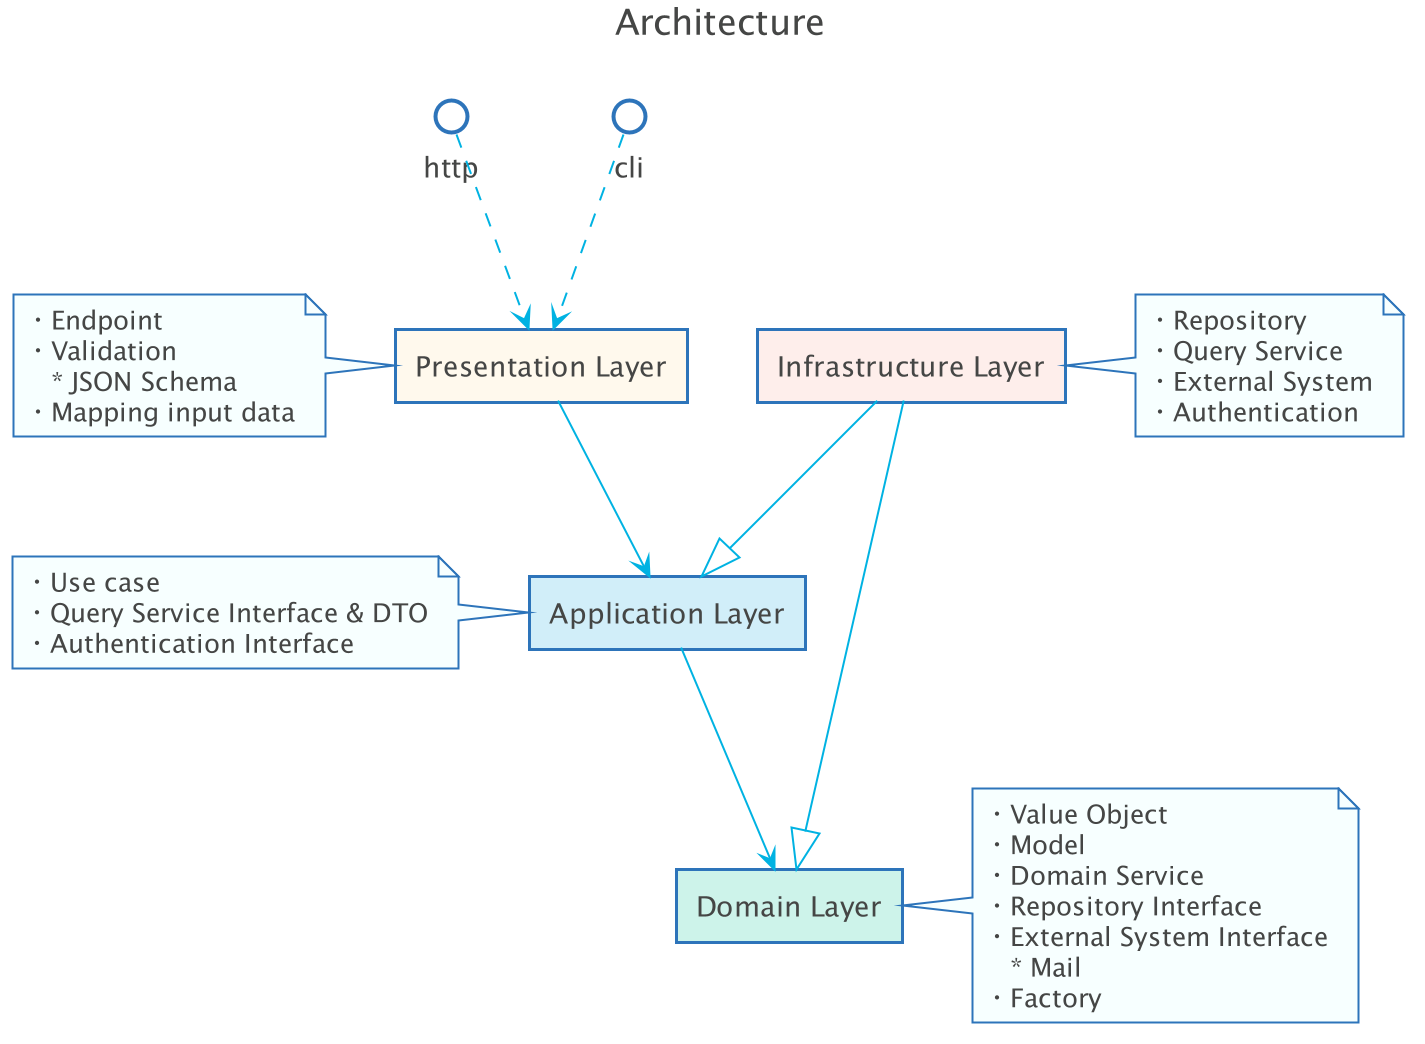

The diagram above was rendered by PlantUML. Its source (embedded in the PNG):
@startuml


skinparam shadowing false
skinparam DefaultFontName Proxima Nova
skinparam ArrowColor #00b2e2
skinparam DefaultFontColor #454645

skinparam ActivityBorderColor #2D74BA
skinparam ActivityDiamondBorderColor #2D74BA
skinparam ActorBorderColor #2D74BA
skinparam AgentBorderColor #2D74BA
skinparam ArtifactBorderColor #2D74BA
skinparam CardBorderColor #2D74BA
skinparam ClassBorderColor #2D74BA
skinparam CloudBorderColor #2D74BA
skinparam CollectionsBorderColor #2D74BA
skinparam ComponentBorderColor #2D74BA
skinparam ControlBorderColor #2D74BA
skinparam BoundaryBorderColor #2D74BA
skinparam DatabaseBorderColor #2D74BA
skinparam EntityBorderColor #2D74BA
skinparam FileBorderColor #2D74BA
skinparam FolderBorderColor #2D74BA
skinparam FrameBorderColor #2D74BA
skinparam InterfaceBorderColor #2D74BA
skinparam LegendBorderColor #2D74BA
skinparam NodeBorderColor #2D74BA
skinparam NoteBorderColor #2D74BA
skinparam ObjectBorderColor #2D74BA
skinparam PackageBorderColor #2D74BA
skinparam PageBorderColor #2D74BA
skinparam ParticipantBorderColor #2D74BA
skinparam PartitionBorderColor #2D74BA
skinparam QueueBorderColor #2D74BA
skinparam RectangleBorderColor #2D74BA
skinparam SequenceBoxBorderColor #2D74BA
skinparam SequenceDividerBorderColor #2D74BA
skinparam SequenceGroupBorderColor #2D74BA
skinparam SequenceLifeLineBorderColor #2D74BA
skinparam SequenceReferenceBorderColor #2D74BA
skinparam StackBorderColor #2D74BA
skinparam StateBorderColor #2D74BA
skinparam StereotypeABorderColor #2D74BA
skinparam StereotypeCBorderColor #2D74BA
skinparam StereotypeEBorderColor #2D74BA
skinparam StereotypeIBorderColor #2D74BA
skinparam StereotypeNBorderColor #2D74BA
skinparam StorageBorderColor #2D74BA
skinparam SwimlaneBorderColor #2D74BA
skinparam UsecaseBorderColor #2D74BA

skinparam ActivityBackgroundColor #FFFFFF
skinparam ActivityDiamondBackgroundColor #FFFFFF
skinparam ActorBackgroundColor #FFFFFF
skinparam AgentBackgroundColor #FFFFFF
skinparam ArtifactBackgroundColor #FFFFFF
skinparam BackgroundColor #FFFFFF
skinparam BoundaryBackgroundColor #FFFFFF
skinparam CardBackgroundColor #FFFFFF
skinparam ClassBackgroundColor #FFFFFF
skinparam ClassHeaderBackgroundColor #F7FFFF
skinparam CloudBackgroundColor #FFFFFF
skinparam CollectionsBackgroundColor #FFFFFF
skinparam ComponentBackgroundColor #FFFFFF
skinparam BoundaryBackgroundColor #FFFFFF
skinparam ControlBackgroundColor #FFFFFF
skinparam DatabaseBackgroundColor #FFFFFF
skinparam EntityBackgroundColor #FFFFFF
skinparam FileBackgroundColor #FFFFFF
skinparam FolderBackgroundColor #FFFFFF
skinparam FrameBackgroundColor #FFFFFF
skinparam IconPackageBackgroundColor #FFFFFF
skinparam IconPrivateBackgroundColor #FFFFFF
skinparam IconProtectedBackgroundColor #FFFFFF
skinparam IconPublicBackgroundColor #FFFFFF
skinparam InterfaceBackgroundColor #FFFFFF
skinparam LegendBackgroundColor #FFFFFF
skinparam NodeBackgroundColor #FFFFFF
skinparam NoteBackgroundColor #F7FFFF
skinparam ObjectBackgroundColor #FFFFFF
skinparam PackageBackgroundColor #FFFFFF
skinparam ParticipantBackgroundColor #FFFFFF
skinparam PartitionBackgroundColor #FFFFFF
skinparam QueueBackgroundColor #FFFFFF
skinparam RectangleBackgroundColor #FFFFFF
skinparam SequenceBoxBackgroundColor #FFFFFF
skinparam SequenceDividerBackgroundColor #FFFFFF
skinparam SequenceGroupBackgroundColor #FFFFFF
skinparam SequenceGroupBodyBackgroundColor #FFFFFF
skinparam SequenceLifeLineBackgroundColor #FFFFFF
skinparam SequenceReferenceBackgroundColor #FFFFFF
skinparam SequenceReferenceHeaderBackgroundColor #FFFFFF
skinparam StackBackgroundColor #FFFFFF
skinparam StateBackgroundColor #FFFFFF
skinparam StereotypeABackgroundColor #FFFFFF
skinparam StereotypeCBackgroundColor #FFFFFF
skinparam StereotypeEBackgroundColor #FFFFFF
skinparam StereotypeIBackgroundColor #FFFFFF
skinparam StereotypeNBackgroundColor #FFFFFF
skinparam StorageBackgroundColor #FFFFFF
skinparam TitleBackgroundColor #FFFFFF
skinparam UsecaseBackgroundColor #FFFFFF

skinparam ActivityStartColor #454645
skinparam ActivityEndColor #454645
skinparam StateStartColor #454645
skinparam StateEndColor #454645

title Architecture

rectangle "Presentation Layer" as presentation #FFF9ED

note left of (presentation)
・Endpoint
・Validation　
　* JSON Schema
・Mapping input data
end note

rectangle "Infrastructure Layer" as infra #FEEEEB

note right of (infra)
・Repository
・Query Service
・External System
・Authentication
end note

rectangle "Application Layer" as app #D1EEF9

note left of (app)
・Use case
・Query Service Interface & DTO
・Authentication Interface
end note

rectangle "Domain Layer" as domain #CDF3EA

note right of (domain)
・Value Object
・Model
・Domain Service
・Repository Interface
・External System Interface
　* Mail
・Factory
end note

http ..> presentation
cli ..> presentation
presentation --> app
infra --|> app
app --> domain
infra --|> domain

@enduml